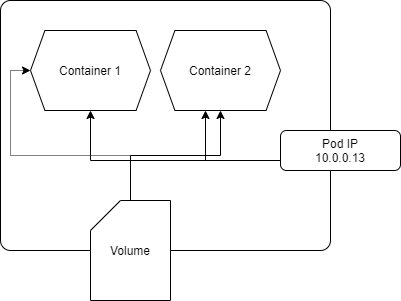

The diagram above was exported from draw.io. Its source (the exported page's mxGraphModel, read from the mxfile embedded in the PNG):
<mxGraphModel dx="1024" dy="584" grid="1" gridSize="10" guides="1" tooltips="1" connect="1" arrows="1" fold="1" page="1" pageScale="1" pageWidth="1169" pageHeight="827" math="0" shadow="0">
  <root>
    <mxCell id="UmjhCjVuW2Qpn-uOl5tF-0" />
    <mxCell id="UmjhCjVuW2Qpn-uOl5tF-1" parent="UmjhCjVuW2Qpn-uOl5tF-0" />
    <mxCell id="UmjhCjVuW2Qpn-uOl5tF-2" value="" style="rounded=1;whiteSpace=wrap;html=1;arcSize=4;" parent="UmjhCjVuW2Qpn-uOl5tF-1" vertex="1">
      <mxGeometry x="90" y="90" width="330" height="250" as="geometry" />
    </mxCell>
    <mxCell id="UmjhCjVuW2Qpn-uOl5tF-3" value="Container 1" style="shape=hexagon;perimeter=hexagonPerimeter2;whiteSpace=wrap;html=1;size=0.12000020345052083;" parent="UmjhCjVuW2Qpn-uOl5tF-1" vertex="1">
      <mxGeometry x="120" y="120" width="120" height="80" as="geometry" />
    </mxCell>
    <mxCell id="UmjhCjVuW2Qpn-uOl5tF-4" value="Container 2" style="shape=hexagon;perimeter=hexagonPerimeter2;whiteSpace=wrap;html=1;size=0.12000020345052083;" parent="UmjhCjVuW2Qpn-uOl5tF-1" vertex="1">
      <mxGeometry x="250" y="120" width="120" height="80" as="geometry" />
    </mxCell>
    <mxCell id="UmjhCjVuW2Qpn-uOl5tF-6" style="edgeStyle=orthogonalEdgeStyle;rounded=0;orthogonalLoop=1;jettySize=auto;html=1;entryX=0.375;entryY=1;entryDx=0;entryDy=0;" parent="UmjhCjVuW2Qpn-uOl5tF-1" source="UmjhCjVuW2Qpn-uOl5tF-5" target="UmjhCjVuW2Qpn-uOl5tF-4" edge="1">
      <mxGeometry relative="1" as="geometry">
        <Array as="points">
          <mxPoint x="295" y="250" />
        </Array>
      </mxGeometry>
    </mxCell>
    <mxCell id="UmjhCjVuW2Qpn-uOl5tF-7" style="edgeStyle=orthogonalEdgeStyle;rounded=0;orthogonalLoop=1;jettySize=auto;html=1;" parent="UmjhCjVuW2Qpn-uOl5tF-1" source="UmjhCjVuW2Qpn-uOl5tF-5" target="UmjhCjVuW2Qpn-uOl5tF-3" edge="1">
      <mxGeometry relative="1" as="geometry">
        <Array as="points">
          <mxPoint x="180" y="250" />
        </Array>
      </mxGeometry>
    </mxCell>
    <mxCell id="UmjhCjVuW2Qpn-uOl5tF-5" value="Pod IP&lt;br&gt;10.0.0.13" style="rounded=1;whiteSpace=wrap;html=1;" parent="UmjhCjVuW2Qpn-uOl5tF-1" vertex="1">
      <mxGeometry x="370" y="220" width="120" height="40" as="geometry" />
    </mxCell>
    <mxCell id="UmjhCjVuW2Qpn-uOl5tF-9" style="edgeStyle=orthogonalEdgeStyle;rounded=0;orthogonalLoop=1;jettySize=auto;html=1;" parent="UmjhCjVuW2Qpn-uOl5tF-1" source="UmjhCjVuW2Qpn-uOl5tF-8" target="UmjhCjVuW2Qpn-uOl5tF-4" edge="1">
      <mxGeometry relative="1" as="geometry" />
    </mxCell>
    <mxCell id="UmjhCjVuW2Qpn-uOl5tF-10" style="edgeStyle=orthogonalEdgeStyle;rounded=0;orthogonalLoop=1;jettySize=auto;html=1;dashed=1;dashPattern=1 1;" parent="UmjhCjVuW2Qpn-uOl5tF-1" source="UmjhCjVuW2Qpn-uOl5tF-8" target="UmjhCjVuW2Qpn-uOl5tF-3" edge="1">
      <mxGeometry relative="1" as="geometry">
        <Array as="points">
          <mxPoint x="220" y="245" />
          <mxPoint x="100" y="245" />
          <mxPoint x="100" y="160" />
        </Array>
      </mxGeometry>
    </mxCell>
    <mxCell id="UmjhCjVuW2Qpn-uOl5tF-8" value="Volume" style="shape=card;whiteSpace=wrap;html=1;" parent="UmjhCjVuW2Qpn-uOl5tF-1" vertex="1">
      <mxGeometry x="180" y="290" width="80" height="100" as="geometry" />
    </mxCell>
  </root>
</mxGraphModel>